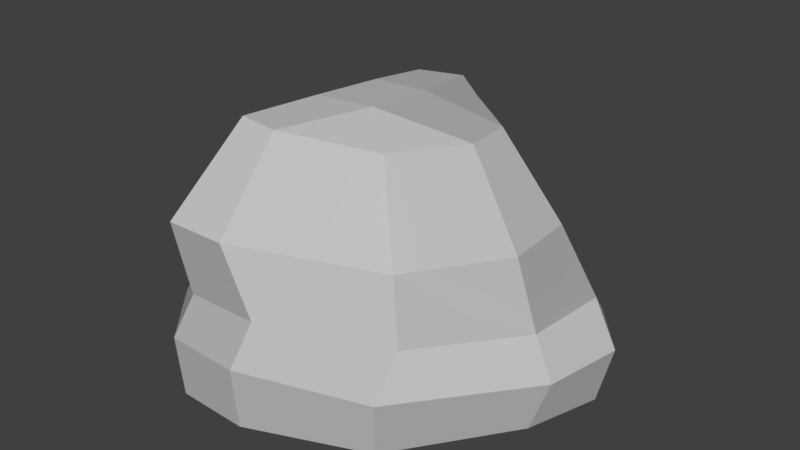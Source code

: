 # Source: Rock_4.blend  (saved by Blender 2.92.15; exported with 4.5.12 LTS)
import bpy
from mathutils import Matrix  # noqa: F401  (used for matrix-valued properties, if any)

bpy.ops.wm.read_factory_settings(use_empty=True)
scene = bpy.context.scene
scene.name = 'Scene'

# ---- collections
col_collection_1 = bpy.data.collections.new('Collection 1'); scene.collection.children.link(col_collection_1)

# ---- materials (node trees are filled in below, after node groups)
mat_gray_4 = bpy.data.materials.new('Gray.4')
mat_gray_4.alpha_threshold = 0.0
mat_gray_4.use_transparent_shadow = False
mat_gray_4.diffuse_color = (0.5277, 0.5277, 0.5277, 1.0)
mat_gray_4.specular_color = (0.3185, 0.3185, 0.3185)
mat_gray_4.roughness = 0.5
mat_gray_4.specular_intensity = 0.0

# ---- material node trees

# ---- world
world_world = bpy.data.worlds.new('World'); scene.world = world_world
world_world.color = (0.05088, 0.05088, 0.05088)
world_world.use_sun_shadow = False
world_world.sun_shadow_jitter_overblur = 0.0
world_world.cycles.sampling_method = 'MANUAL'

# ---- meshes
me_cube_025 = bpy.data.meshes.new('Cube.025')
me_cube_025.from_pydata([(-60.69, -37.56, 50.09), (-42.61, 34.57, 45.9), (-57.78, -36.71, -49.97), (-59.04, 30.28, -29.03), (58.76, -40.32, 62.16), (50.38, 32.52, 39.91), (88.52, -40.63, -55.12), (31.33, 31.19, -70.98), (-65.16, -11.52, 54.1), (-52.89, 8.118, 54.64), (-69.64, 3.698, -34.49), (-68.07, -12.39, -49.81), (47.81, 3.07, -72.86), (92.48, -14.21, -60.38), (61.69, 6.283, 50.84), (61.67, -12.93, 65.85), (30.7, -34.77, -110.0), (-12.64, -33.99, -108.1), (-23.06, 37.45, -68.81), (5.463, 37.72, -89.47), (-36.21, -41.69, 83.03), (0.4269, -41.69, 84.21), (2.368, 50.55, 88.47), (-26.8, 50.67, 88.89), (0.5384, -10.87, 87.14), (-36.55, -10.57, 85.93), (10.84, 14.83, 82.38), (-23.51, 15.33, 83.4), (-12.72, -3.26, -108.9), (30.86, -3.894, -110.6), (-17.06, 6.975, -66.58), (11.77, 8.508, -88.92), (-82.68, -37.17, -19.8), (-82.68, -37.17, 11.41), (-47.64, 32.61, 19.13), (-59.0, 30.31, -0.6313), (96.24, -42.75, 4.208), (107.5, -42.84, -32.8), (91.6, 45.81, -19.33), (94.18, 46.2, 16.42), (113.8, -14.95, -34.9), (105.6, -16.27, 2.841), (98.1, 2.374, -42.74), (95.38, 3.527, 1.228), (-90.28, -12.26, 12.85), (-90.68, -11.3, -19.36), (-67.39, 6.156, 21.06), (-82.52, 4.266, -1.855), (-16.3, -32.83, -23.24), (-23.48, -35.02, 16.25), (22.81, -33.23, -22.35), (8.048, -34.9, 18.56), (-35.92, 71.81, -3.001), (-33.32, 73.73, -22.25), (3.682, 77.7, -67.21), (19.33, 73.76, -57.65), (68.61, 86.17, 12.99), (36.03, 78.14, 28.86), (-21.08, 86.7, 51.01), (-32.14, 78.23, 37.39), (-13.56, 80.03, -55.16), (-3.266, 85.06, 51.16), (14.7, 87.4, 10.35), (-12.42, 87.85, 15.91), (-31.2, 77.22, 14.06), (67.0, 85.95, -9.075), (14.88, 84.59, -24.67), (-7.872, 86.81, -18.12)], [], [(47, 35, 3, 10), (31, 19, 7, 12), (43, 39, 5, 14), (27, 23, 1, 9), (51, 36, 4, 21), (35, 34, 64, 52), (20, 25, 8, 0), (25, 27, 9, 8), (36, 41, 15, 4), (41, 43, 14, 15), (16, 29, 13, 6), (29, 31, 12, 13), (32, 45, 11, 2), (45, 47, 10, 11), (11, 10, 30, 28), (28, 30, 31, 29), (2, 11, 28, 17), (17, 28, 29, 16), (15, 14, 26, 24), (24, 26, 27, 25), (4, 15, 24, 21), (21, 24, 25, 20), (7, 19, 54, 55), (38, 7, 55, 65), (33, 49, 20, 0), (49, 51, 21, 20), (14, 5, 22, 26), (26, 22, 23, 27), (10, 3, 18, 30), (30, 18, 19, 31), (17, 16, 50, 48), (48, 50, 51, 49), (2, 17, 48, 32), (32, 48, 49, 33), (5, 39, 56, 57), (23, 22, 61, 58), (1, 23, 58, 59), (34, 1, 59, 64), (8, 9, 46, 44), (44, 46, 47, 45), (0, 8, 44, 33), (33, 44, 45, 32), (13, 12, 42, 40), (40, 42, 43, 41), (6, 13, 40, 37), (37, 40, 41, 36), (19, 18, 60, 54), (22, 5, 57, 61), (16, 6, 37, 50), (50, 37, 36, 51), (12, 7, 38, 42), (42, 38, 39, 43), (9, 1, 34, 46), (46, 34, 35, 47), (63, 64, 59, 58), (56, 62, 61, 57), (62, 63, 58, 61), (54, 60, 67, 66), (66, 67, 63, 62), (55, 54, 66, 65), (65, 66, 62, 56), (60, 53, 52, 67), (67, 52, 64, 63), (3, 35, 52, 53), (39, 38, 65, 56), (18, 3, 53, 60)])
_uv = me_cube_025.uv_layers.new(name='UVMap')
_uv.uv.foreach_set('vector', [0.2487, 0.5913, 0.1655, 0.6102, 0.1625, 0.5445, 0.2351, 0.5283, 0.6121, 0.7372, 0.5377, 0.7551, 0.5536, 0.6915, 0.6243, 0.6479, 0.541, 0.09384, 0.6416, 0.1225, 0.6092, 0.2446, 0.5354, 0.238, 0.1795, 0.8421, 0.0981, 0.843, 0.146, 0.7324, 0.2195, 0.7493, 0.1715, 0.1964, 0.0166, 0.3619, 0.0, 0.1894, 0.08194, 0.05484, 0.1655, 0.6102, 0.1522, 0.6662, 0.02996, 0.6593, 0.04523, 0.6166, 0.3276, 0.843, 0.2535, 0.8418, 0.2775, 0.7412, 0.3356, 0.7425, 0.2535, 0.8418, 0.1795, 0.8421, 0.2195, 0.7493, 0.2775, 0.7412, 0.4234, 0.09417, 0.4878, 0.07528, 0.4806, 0.2605, 0.4144, 0.2589, 0.4878, 0.07528, 0.541, 0.09384, 0.5354, 0.238, 0.4806, 0.2605, 0.7203, 0.6843, 0.6412, 0.6861, 0.666, 0.5358, 0.7342, 0.5443, 0.7745, 0.2812, 0.824, 0.2237, 0.8783, 0.3069, 0.9242, 0.4142, 0.7397, 0.978, 0.6741, 1.0, 0.6736, 0.9401, 0.7351, 0.9124, 0.2914, 0.5469, 0.2487, 0.5913, 0.2351, 0.5283, 0.2707, 0.4982, 0.8821, 0.01189, 0.9242, 0.0, 0.8672, 0.1432, 0.7601, 0.1725, 0.7601, 0.1725, 0.8672, 0.1432, 0.824, 0.2237, 0.7745, 0.2812, 0.7351, 0.9124, 0.6736, 0.9401, 0.6428, 0.7957, 0.7215, 0.7933, 0.7215, 0.7933, 0.6428, 0.7957, 0.6412, 0.6861, 0.7203, 0.6843, 0.4806, 0.2605, 0.5354, 0.238, 0.5571, 0.3878, 0.4934, 0.414, 0.4934, 0.414, 0.5571, 0.3878, 0.5675, 0.4568, 0.5051, 0.4849, 0.4144, 0.2589, 0.4806, 0.2605, 0.4934, 0.414, 0.4175, 0.4078, 0.4175, 0.4078, 0.4934, 0.414, 0.5051, 0.4849, 0.4282, 0.4779, 0.5536, 0.6915, 0.5377, 0.7551, 0.4368, 0.7647, 0.4463, 0.7262, 0.5147, 0.5466, 0.5536, 0.6915, 0.4463, 0.7262, 0.4144, 0.6123, 0.3648, 0.06874, 0.2385, 0.1517, 0.1574, 0.0, 0.2592, 0.02685, 0.2385, 0.1517, 0.1715, 0.1964, 0.08194, 0.05484, 0.1574, 0.0, 0.5354, 0.238, 0.6092, 0.2446, 0.6464, 0.416, 0.5571, 0.3878, 0.5571, 0.3878, 0.6464, 0.416, 0.6546, 0.4739, 0.5675, 0.4568, 0.6334, 0.9467, 0.5649, 0.9226, 0.5416, 0.8288, 0.6193, 0.8117, 0.6193, 0.8117, 0.5416, 0.8288, 0.5377, 0.7551, 0.6121, 0.7372, 0.4144, 0.4137, 0.3303, 0.485, 0.207, 0.3, 0.287, 0.2408, 0.287, 0.2408, 0.207, 0.3, 0.1715, 0.1964, 0.2385, 0.1517, 0.4124, 0.2285, 0.4144, 0.4137, 0.287, 0.2408, 0.4144, 0.1302, 0.4144, 0.1302, 0.287, 0.2408, 0.2385, 0.1517, 0.3648, 0.06874, 0.6092, 0.2446, 0.6416, 0.1225, 0.7505, 0.1696, 0.7324, 0.258, 0.6546, 0.4739, 0.6464, 0.416, 0.7509, 0.3705, 0.7601, 0.4053, 0.146, 0.7324, 0.0981, 0.843, 0.002324, 0.752, 0.03092, 0.7121, 0.1522, 0.6662, 0.146, 0.7324, 0.03092, 0.7121, 0.02996, 0.6593, 0.2775, 0.7412, 0.2195, 0.7493, 0.2334, 0.6583, 0.2969, 0.622, 0.2969, 0.622, 0.2334, 0.6583, 0.2487, 0.5913, 0.2914, 0.5469, 0.3356, 0.7425, 0.2775, 0.7412, 0.2969, 0.622, 0.3499, 0.632, 0.3499, 0.632, 0.2969, 0.622, 0.2914, 0.5469, 0.3464, 0.5598, 0.666, 0.5358, 0.6243, 0.6479, 0.6241, 0.5247, 0.6678, 0.4849, 0.5054, 0.0, 0.5567, 0.01942, 0.541, 0.09384, 0.4878, 0.07528, 0.7342, 0.5443, 0.666, 0.5358, 0.6678, 0.4849, 0.7397, 0.4989, 0.4363, 0.01408, 0.5054, 0.0, 0.4878, 0.07528, 0.4234, 0.09417, 0.5377, 0.7551, 0.5416, 0.8288, 0.4327, 0.8094, 0.4368, 0.7647, 0.6464, 0.416, 0.6092, 0.2446, 0.7324, 0.258, 0.7509, 0.3705, 0.3303, 0.485, 0.1265, 0.4669, 0.05287, 0.4523, 0.207, 0.3, 0.207, 0.3, 0.05287, 0.4523, 0.0166, 0.3619, 0.1715, 0.1964, 0.6243, 0.6479, 0.5536, 0.6915, 0.5147, 0.5466, 0.6241, 0.5247, 0.5567, 0.01942, 0.6571, 0.07142, 0.6416, 0.1225, 0.541, 0.09384, 0.2195, 0.7493, 0.146, 0.7324, 0.1522, 0.6662, 0.2334, 0.6583, 0.2334, 0.6583, 0.1522, 0.6662, 0.1655, 0.6102, 0.2487, 0.5913, 0.9102, 0.5519, 0.8812, 0.5142, 0.9329, 0.4849, 0.9788, 0.4922, 1.0, 0.7357, 0.93, 0.6187, 1.0, 0.5319, 0.9951, 0.6463, 0.93, 0.6187, 0.9102, 0.5519, 0.9788, 0.4922, 1.0, 0.5319, 0.7397, 0.6859, 0.7468, 0.6331, 0.8387, 0.6016, 0.8506, 0.6602, 0.8506, 0.6602, 0.8387, 0.6016, 0.9102, 0.5519, 0.93, 0.6187, 0.7791, 0.7103, 0.7397, 0.6859, 0.8506, 0.6602, 0.9483, 0.7577, 0.9483, 0.7577, 0.8506, 0.6602, 0.93, 0.6187, 1.0, 0.7357, 0.7468, 0.6331, 0.796, 0.5522, 0.8359, 0.5245, 0.8387, 0.6016, 0.8387, 0.6016, 0.8359, 0.5245, 0.8812, 0.5142, 0.9102, 0.5519, 0.1625, 0.5445, 0.1655, 0.6102, 0.04523, 0.6166, 0.03621, 0.5741, 0.6416, 0.1225, 0.6571, 0.07142, 0.7601, 0.1381, 0.7505, 0.1696, 0.1092, 0.485, 0.1625, 0.5445, 0.03621, 0.5741, 0.0, 0.5152])
me_cube_025.materials.append(mat_gray_4)
me_cube_025.use_remesh_preserve_volume = False
me_cube_025.use_remesh_preserve_attributes = False
me_cube_025.use_mirror_vertex_groups = False
me_cube_025.update()
me_cube_025.normals_split_custom_set([tuple(v) for v in zip(*[iter([-0.8154, 0.5512, -0.1769, -0.8154, 0.5512, -0.1769, -0.8154, 0.5512, -0.1769, -0.8154, 0.5512, -0.1769, 0.5075, 0.221, -0.8328, 0.5075, 0.221, -0.8328, 0.5075, 0.221, -0.8328, 0.5075, 0.221, -0.8328, 0.6783, 0.07812, 0.7306, 0.6783, 0.07812, 0.7306, 0.6783, 0.07812, 0.7306, 0.6783, 0.07812, 0.7306, -0.8573, 0.1232, 0.4998, -0.8573, 0.1232, 0.4998, -0.8573, 0.1232, 0.4998, -0.8573, 0.1232, 0.4998, -0.05803, -0.9967, -0.05635, -0.05803, -0.9967, -0.05635, -0.05803, -0.9967, -0.05635, -0.05803, -0.9967, -0.05635, -0.8607, 0.4199, 0.2878, -0.8607, 0.4199, 0.2878, -0.8607, 0.4199, 0.2878, -0.8607, 0.4199, 0.2878, -0.7691, -0.1404, 0.6235, -0.7691, -0.1404, 0.6235, -0.7691, -0.1404, 0.6235, -0.7691, -0.1404, 0.6235, -0.6865, 0.408, 0.6019, -0.6865, 0.408, 0.6019, -0.6865, 0.408, 0.6019, -0.6865, 0.408, 0.6019, 0.8072, -0.207, 0.5528, 0.8072, -0.207, 0.5528, 0.8072, -0.207, 0.5528, 0.8072, -0.207, 0.5528, 0.7607, 0.4118, 0.5018, 0.7607, 0.4118, 0.5018, 0.7607, 0.4118, 0.5018, 0.7607, 0.4118, 0.5018, 0.6462, -0.1225, -0.7533, 0.6462, -0.1225, -0.7533, 0.6462, -0.1225, -0.7533, 0.6462, -0.1225, -0.7533, 0.3606, 0.8747, -0.3238, 0.3606, 0.8747, -0.3238, 0.3606, 0.8747, -0.3238, 0.3606, 0.8747, -0.3238, -0.7593, -0.2698, -0.5922, -0.7593, -0.2698, -0.5922, -0.7593, -0.2698, -0.5922, -0.7593, -0.2698, -0.5922, -0.7066, 0.575, -0.4125, -0.7066, 0.575, -0.4125, -0.7066, 0.575, -0.4125, -0.7066, 0.575, -0.4125, -0.4384, 0.7998, -0.4101, -0.4384, 0.7998, -0.4101, -0.4384, 0.7998, -0.4101, -0.4384, 0.7998, -0.4101, -0.1355, 0.9174, -0.3743, -0.1355, 0.9174, -0.3743, -0.1355, 0.9174, -0.3743, -0.1355, 0.9174, -0.3743, -0.7435, -0.1474, -0.6522, -0.7435, -0.1474, -0.6522, -0.7435, -0.1474, -0.6522, -0.7435, -0.1474, -0.6522, -0.04129, -0.021, -0.9989, -0.04129, -0.021, -0.9989, -0.04129, -0.021, -0.9989, -0.04129, -0.021, -0.9989, 0.4313, 0.2786, 0.8581, 0.4313, 0.2786, 0.8581, 0.4313, 0.2786, 0.8581, 0.4313, 0.2786, 0.8581, -0.001013, 0.1405, 0.9901, -0.001013, 0.1405, 0.9901, -0.001013, 0.1405, 0.9901, -0.001013, 0.1405, 0.9901, 0.3378, -0.1236, 0.9331, 0.3378, -0.1236, 0.9331, 0.3378, -0.1236, 0.9331, 0.3378, -0.1236, 0.9331, -0.03274, -0.09394, 0.995, -0.03274, -0.09394, 0.995, -0.03274, -0.09394, 0.995, -0.03274, -0.09394, 0.995, 0.58, 0.4022, -0.7084, 0.58, 0.4022, -0.7084, 0.58, 0.4022, -0.7084, 0.58, 0.4022, -0.7084, 0.5477, 0.4445, -0.7088, 0.5477, 0.4445, -0.7088, 0.5477, 0.4445, -0.7088, 0.5477, 0.4445, -0.7088, 0.006823, -0.9977, -0.06736, 0.006823, -0.9977, -0.06736, 0.006823, -0.9977, -0.06736, 0.006823, -0.9977, -0.06736, 0.006797, -0.995, -0.1001, 0.006797, -0.995, -0.1001, 0.006797, -0.995, -0.1001, 0.006797, -0.995, -0.1001, 0.6491, 0.263, 0.7138, 0.6491, 0.263, 0.7138, 0.6491, 0.263, 0.7138, 0.6491, 0.263, 0.7138, 0.02097, -0.1575, 0.9873, 0.02097, -0.1575, 0.9873, 0.02097, -0.1575, 0.9873, 0.02097, -0.1575, 0.9873, -0.634, 0.09441, -0.7675, -0.634, 0.09441, -0.7675, -0.634, 0.09441, -0.7675, -0.634, 0.09441, -0.7675, -0.5891, -0.1584, -0.7924, -0.5891, -0.1584, -0.7924, -0.5891, -0.1584, -0.7924, -0.5891, -0.1584, -0.7924, -0.01416, -0.9998, 0.01467, -0.01416, -0.9998, 0.01467, -0.01416, -0.9998, 0.01467, -0.01416, -0.9998, 0.01467, -0.001848, -0.9988, -0.04845, -0.001848, -0.9988, -0.04845, -0.001848, -0.9988, -0.04845, -0.001848, -0.9988, -0.04845, 0.0771, -0.9967, 0.02519, 0.0771, -0.9967, 0.02519, 0.0771, -0.9967, 0.02519, 0.0771, -0.9967, 0.02519, 0.05194, -0.9983, -0.02561, 0.05194, -0.9983, -0.02561, 0.05194, -0.9983, -0.02561, 0.05194, -0.9983, -0.02561, 0.3618, 0.3169, 0.8767, 0.3618, 0.3169, 0.8767, 0.3618, 0.3169, 0.8767, 0.3618, 0.3169, 0.8767, 0.0312, 0.7289, 0.6839, 0.0312, 0.7289, 0.6839, 0.0312, 0.7289, 0.6839, 0.0312, 0.7289, 0.6839, -0.8974, 0.3435, 0.2769, -0.8974, 0.3435, 0.2769, -0.8974, 0.3435, 0.2769, -0.8974, 0.3435, 0.2769, -0.9522, 0.2995, 0.05996, -0.9522, 0.2995, 0.05996, -0.9522, 0.2995, 0.05996, -0.9522, 0.2995, 0.05996, -0.7245, 0.5862, 0.3626, -0.7245, 0.5862, 0.3626, -0.7245, 0.5862, 0.3626, -0.7245, 0.5862, 0.3626, -0.7965, 0.5653, 0.2147, -0.7965, 0.5653, 0.2147, -0.7965, 0.5653, 0.2147, -0.7965, 0.5653, 0.2147, -0.8335, -0.2504, 0.4925, -0.8335, -0.2504, 0.4925, -0.8335, -0.2504, 0.4925, -0.8335, -0.2504, 0.4925, -0.9559, -0.2938, 0.001509, -0.9559, -0.2938, 0.001509, -0.9559, -0.2938, 0.001509, -0.9559, -0.2938, 0.001509, 0.5273, 0.5289, -0.665, 0.5273, 0.5289, -0.665, 0.5273, 0.5289, -0.665, 0.5273, 0.5289, -0.665, 0.8027, 0.5864, 0.1085, 0.8027, 0.5864, 0.1085, 0.8027, 0.5864, 0.1085, 0.8027, 0.5864, 0.1085, 0.7386, -0.2257, -0.6352, 0.7386, -0.2257, -0.6352, 0.7386, -0.2257, -0.6352, 0.7386, -0.2257, -0.6352, 0.9371, -0.2541, 0.2393, 0.9371, -0.2541, 0.2393, 0.9371, -0.2541, 0.2393, 0.9371, -0.2541, 0.2393, -0.5263, 0.3801, -0.7606, -0.5263, 0.3801, -0.7606, -0.5263, 0.3801, -0.7606, -0.5263, 0.3801, -0.7606, 0.6248, 0.5117, 0.5897, 0.6248, 0.5117, 0.5897, 0.6248, 0.5117, 0.5897, 0.6248, 0.5117, 0.5897, -0.1095, -0.994, 0.004914, -0.1095, -0.994, 0.004914, -0.1095, -0.994, 0.004914, -0.1095, -0.994, 0.004914, -0.1083, -0.9925, -0.05615, -0.1083, -0.9925, -0.05615, -0.1083, -0.9925, -0.05615, -0.1083, -0.9925, -0.05615, 0.5023, 0.4271, -0.7519, 0.5023, 0.4271, -0.7519, 0.5023, 0.4271, -0.7519, 0.5023, 0.4271, -0.7519, 0.996, 0.0892, -2.134e-05, 0.996, 0.0892, -2.134e-05, 0.996, 0.0892, -2.134e-05, 0.996, 0.0892, -2.134e-05, -0.8247, 0.5152, 0.2335, -0.8247, 0.5152, 0.2335, -0.8247, 0.5152, 0.2335, -0.8247, 0.5152, 0.2335, -0.7103, 0.5907, 0.3828, -0.7103, 0.5907, 0.3828, -0.7103, 0.5907, 0.3828, -0.7103, 0.5907, 0.3828, -0.5069, 0.8582, -0.08138, -0.5069, 0.8582, -0.08138, -0.5069, 0.8582, -0.08138, -0.5069, 0.8582, -0.08138, 0.1462, 0.9418, 0.3027, 0.1462, 0.9418, 0.3027, 0.1462, 0.9418, 0.3027, 0.1462, 0.9418, 0.3027, 0.05415, 0.9964, 0.06477, 0.05415, 0.9964, 0.06477, 0.05415, 0.9964, 0.06477, 0.05415, 0.9964, 0.06477, 0.03065, 0.984, -0.1755, 0.03065, 0.984, -0.1755, 0.03065, 0.984, -0.1755, 0.03065, 0.984, -0.1755, 0.04066, 0.9978, -0.05285, 0.04066, 0.9978, -0.05285, 0.04066, 0.9978, -0.05285, 0.04066, 0.9978, -0.05285, 0.144, 0.9458, -0.291, 0.144, 0.9458, -0.291, 0.144, 0.9458, -0.291, 0.144, 0.9458, -0.291, 0.007911, 0.9985, -0.0534, 0.007911, 0.9985, -0.0534, 0.007911, 0.9985, -0.0534, 0.007911, 0.9985, -0.0534, -0.4498, 0.8916, -0.05221, -0.4498, 0.8916, -0.05221, -0.4498, 0.8916, -0.05221, -0.4498, 0.8916, -0.05221, -0.5004, 0.8592, -0.1067, -0.5004, 0.8592, -0.1067, -0.5004, 0.8592, -0.1067, -0.5004, 0.8592, -0.1067, -0.8662, 0.4989, -0.02652, -0.8662, 0.4989, -0.02652, -0.8662, 0.4989, -0.02652, -0.8662, 0.4989, -0.02652, 0.8431, 0.5336, -0.06671, 0.8431, 0.5336, -0.06671, 0.8431, 0.5336, -0.06671, 0.8431, 0.5336, -0.06671, -0.754, 0.4272, -0.499, -0.754, 0.4272, -0.499, -0.754, 0.4272, -0.499, -0.754, 0.4272, -0.499])] * 3)])

# ---- objects
ob_rock_4 = bpy.data.objects.new('Rock_4', me_cube_025)

# ---- transforms, parenting, visibility, modifiers, constraints
ob_rock_4.location = (1.0, 1.0, 0.0)
ob_rock_4.rotation_euler = (1.571, -0.0, 0.0)
ob_rock_4.scale = (0.01, 0.01, 0.01)
ob_rock_4.color = (0.8, 0.8, 0.8, 1.0)
ob_rock_4.lineart.crease_threshold = 0.0

# ---- collection membership
col_collection_1.objects.link(ob_rock_4)

# ---- scene / render settings (as saved in the file)
scene.frame_start = 1; scene.frame_end = 250; scene.frame_set(1)
scene.render.engine = 'BLENDER_EEVEE_NEXT'
scene.render.resolution_percentage = 50
scene.render.dither_intensity = 0.0
scene.cycles.use_denoising = False
scene.cycles.samples = 128
scene.cycles.sampling_pattern = 'TABULATED_SOBOL'
scene.cycles.light_sampling_threshold = 0.0
scene.cycles.use_adaptive_sampling = False
scene.cycles.use_light_tree = False
scene.cycles.blur_glossy = 0.0
scene.cycles.sample_clamp_indirect = 0.0
scene.view_settings.view_transform = 'Standard'
scene.unit_settings.scale_length = 0.01
bpy.context.view_layer.update()

# ---- added for rendering (the .blend has no active camera and no usable light): camera, sun
cam_auto = bpy.data.cameras.new('AutoCamera')
cam_auto.lens = 50.0
cam_auto.sensor_width = 36.0
cam_auto.clip_end = 1000.0
ob_auto_camera = bpy.data.objects.new('AutoCamera', cam_auto)
scene.collection.objects.link(ob_auto_camera)
ob_auto_camera.location = (4.02156, -2.379, 2.54991)
ob_auto_camera.rotation_euler = (1.09748, -7.21219e-08, 0.694738)
scene.camera = ob_auto_camera
light_auto_sun = bpy.data.lights.new('AutoSun', 'SUN')
light_auto_sun.energy = 3.0
light_auto_sun.angle = 0.0523599
ob_auto_sun = bpy.data.objects.new('AutoSun', light_auto_sun)
scene.collection.objects.link(ob_auto_sun)
ob_auto_sun.rotation_euler = (0.872665, 0.174533, 0.523599)
bpy.context.view_layer.update()
